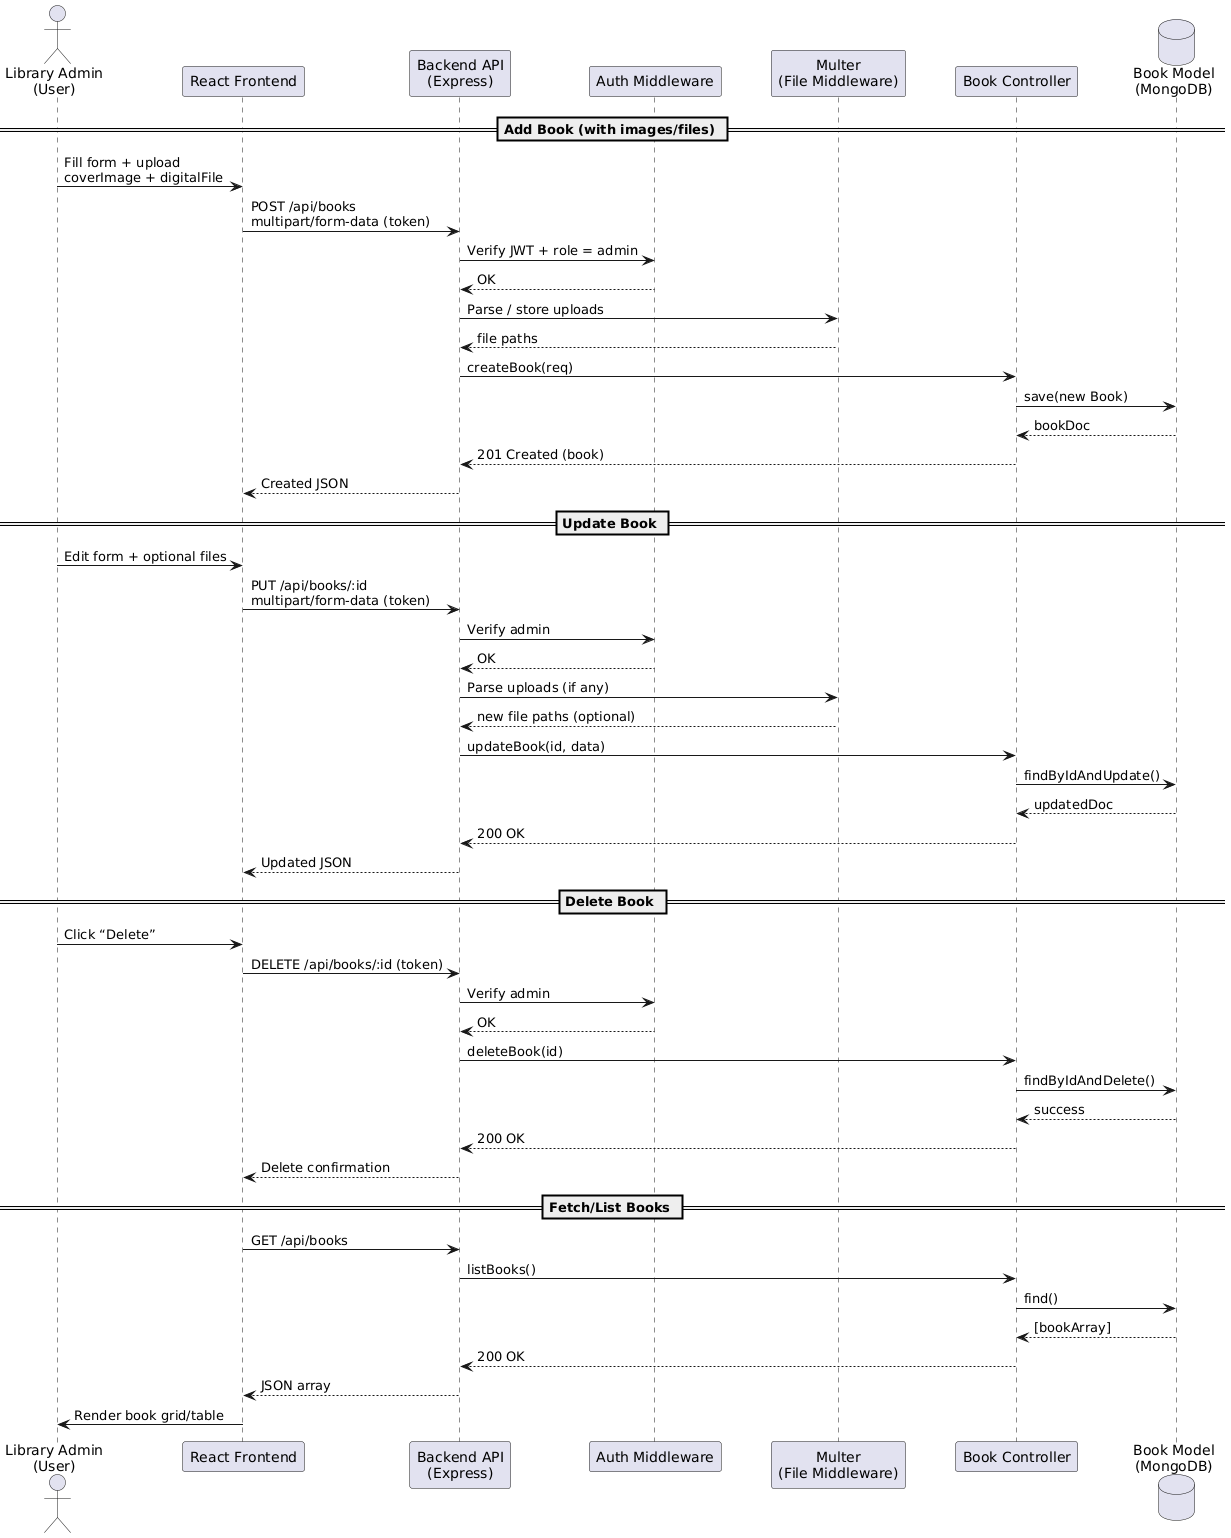

The diagram above was rendered by PlantUML. Its source (embedded in the PNG):
@startuml
skinparam participantPadding 20
actor "Library Admin\n(User)" as Admin
participant "React Frontend" as FE
participant "Backend API\n(Express)" as API
participant "Auth Middleware" as Auth
participant "Multer\n(File Middleware)" as Multer
participant "Book Controller" as Ctrl
database  "Book Model\n(MongoDB)" as Model

== Add Book (with images/files) ==
Admin -> FE: Fill form + upload\ncoverImage + digitalFile
FE -> API: POST /api/books\nmultipart/form‑data (token)
API -> Auth: Verify JWT + role = admin
Auth --> API: OK
API -> Multer: Parse / store uploads
Multer --> API: file paths
API -> Ctrl: createBook(req)
Ctrl -> Model: save(new Book)
Model --> Ctrl: bookDoc
Ctrl --> API: 201 Created (book)
API --> FE: Created JSON

== Update Book ==
Admin -> FE: Edit form + optional files
FE -> API: PUT /api/books/:id\nmultipart/form‑data (token)
API -> Auth: Verify admin
Auth --> API: OK
API -> Multer: Parse uploads (if any)
Multer --> API: new file paths (optional)
API -> Ctrl: updateBook(id, data)
Ctrl -> Model: findByIdAndUpdate()
Model --> Ctrl: updatedDoc
Ctrl --> API: 200 OK
API --> FE: Updated JSON

== Delete Book ==
Admin -> FE: Click “Delete”
FE -> API: DELETE /api/books/:id (token)
API -> Auth: Verify admin
Auth --> API: OK
API -> Ctrl: deleteBook(id)
Ctrl -> Model: findByIdAndDelete()
Model --> Ctrl: success
Ctrl --> API: 200 OK
API --> FE: Delete confirmation

== Fetch/List Books ==
FE -> API: GET /api/books
API -> Ctrl: listBooks()
Ctrl -> Model: find()
Model --> Ctrl: [bookArray]
Ctrl --> API: 200 OK
API --> FE: JSON array
FE -> Admin: Render book grid/table
@enduml